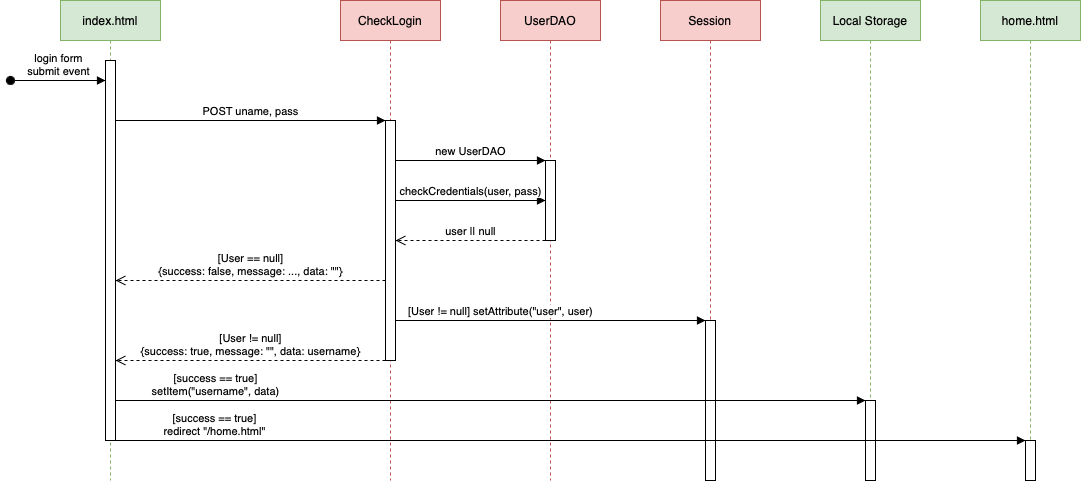

The diagram above was exported from draw.io. Its source (the exported page's mxGraphModel, read from the mxfile embedded in the PNG):
<mxGraphModel dx="1183" dy="696" grid="1" gridSize="10" guides="1" tooltips="1" connect="1" arrows="1" fold="1" page="1" pageScale="1" pageWidth="3300" pageHeight="4681" math="0" shadow="0">
  <root>
    <mxCell id="0" />
    <mxCell id="1" parent="0" />
    <mxCell id="lOO-fYxeCu80R0N9iPQb-1" value="CheckLogin" style="shape=umlLifeline;perimeter=lifelinePerimeter;whiteSpace=wrap;html=1;container=1;dropTarget=0;collapsible=0;recursiveResize=0;outlineConnect=0;portConstraint=eastwest;newEdgeStyle={&quot;edgeStyle&quot;:&quot;elbowEdgeStyle&quot;,&quot;elbow&quot;:&quot;vertical&quot;,&quot;curved&quot;:0,&quot;rounded&quot;:0};fillColor=#f8cecc;strokeColor=#b85450;" parent="1" vertex="1">
      <mxGeometry x="410" y="80" width="100" height="480" as="geometry" />
    </mxCell>
    <mxCell id="lOO-fYxeCu80R0N9iPQb-2" value="" style="html=1;points=[];perimeter=orthogonalPerimeter;outlineConnect=0;targetShapes=umlLifeline;portConstraint=eastwest;newEdgeStyle={&quot;edgeStyle&quot;:&quot;elbowEdgeStyle&quot;,&quot;elbow&quot;:&quot;vertical&quot;,&quot;curved&quot;:0,&quot;rounded&quot;:0};" parent="lOO-fYxeCu80R0N9iPQb-1" vertex="1">
      <mxGeometry x="45" y="120" width="10" height="240" as="geometry" />
    </mxCell>
    <mxCell id="lOO-fYxeCu80R0N9iPQb-5" value="UserDAO" style="shape=umlLifeline;perimeter=lifelinePerimeter;whiteSpace=wrap;html=1;container=1;dropTarget=0;collapsible=0;recursiveResize=0;outlineConnect=0;portConstraint=eastwest;newEdgeStyle={&quot;edgeStyle&quot;:&quot;elbowEdgeStyle&quot;,&quot;elbow&quot;:&quot;vertical&quot;,&quot;curved&quot;:0,&quot;rounded&quot;:0};fillColor=#f8cecc;strokeColor=#b85450;" parent="1" vertex="1">
      <mxGeometry x="570" y="80" width="100" height="480" as="geometry" />
    </mxCell>
    <mxCell id="lOO-fYxeCu80R0N9iPQb-10" value="" style="html=1;points=[];perimeter=orthogonalPerimeter;outlineConnect=0;targetShapes=umlLifeline;portConstraint=eastwest;newEdgeStyle={&quot;edgeStyle&quot;:&quot;elbowEdgeStyle&quot;,&quot;elbow&quot;:&quot;vertical&quot;,&quot;curved&quot;:0,&quot;rounded&quot;:0};" parent="lOO-fYxeCu80R0N9iPQb-5" vertex="1">
      <mxGeometry x="45" y="160" width="10" height="80" as="geometry" />
    </mxCell>
    <mxCell id="lOO-fYxeCu80R0N9iPQb-12" value="new UserDAO" style="html=1;verticalAlign=bottom;endArrow=block;edgeStyle=elbowEdgeStyle;elbow=vertical;curved=0;rounded=0;" parent="1" target="lOO-fYxeCu80R0N9iPQb-10" edge="1">
      <mxGeometry width="80" relative="1" as="geometry">
        <mxPoint x="465" y="240" as="sourcePoint" />
        <mxPoint x="610" y="250" as="targetPoint" />
        <Array as="points">
          <mxPoint x="500" y="240" />
          <mxPoint x="580" y="250" />
        </Array>
      </mxGeometry>
    </mxCell>
    <mxCell id="lOO-fYxeCu80R0N9iPQb-13" value="checkCredentials(user, pass)" style="html=1;verticalAlign=bottom;endArrow=block;edgeStyle=elbowEdgeStyle;elbow=vertical;curved=0;rounded=0;" parent="1" target="lOO-fYxeCu80R0N9iPQb-10" edge="1">
      <mxGeometry width="80" relative="1" as="geometry">
        <mxPoint x="465" y="280" as="sourcePoint" />
        <mxPoint x="570" y="260.1" as="targetPoint" />
        <Array as="points">
          <mxPoint x="590" y="280" />
          <mxPoint x="580" y="260" />
          <mxPoint x="620" y="260" />
        </Array>
      </mxGeometry>
    </mxCell>
    <mxCell id="lOO-fYxeCu80R0N9iPQb-14" value="user || null" style="html=1;verticalAlign=bottom;endArrow=open;dashed=1;endSize=8;edgeStyle=elbowEdgeStyle;elbow=vertical;curved=0;rounded=0;" parent="1" source="lOO-fYxeCu80R0N9iPQb-10" edge="1">
      <mxGeometry relative="1" as="geometry">
        <mxPoint x="590" y="280.1" as="sourcePoint" />
        <mxPoint x="465" y="319.9999999999999" as="targetPoint" />
        <Array as="points">
          <mxPoint x="590" y="320" />
          <mxPoint x="600" y="280" />
          <mxPoint x="580" y="330" />
        </Array>
      </mxGeometry>
    </mxCell>
    <mxCell id="lOO-fYxeCu80R0N9iPQb-19" value="Session" style="shape=umlLifeline;perimeter=lifelinePerimeter;whiteSpace=wrap;html=1;container=1;dropTarget=0;collapsible=0;recursiveResize=0;outlineConnect=0;portConstraint=eastwest;newEdgeStyle={&quot;edgeStyle&quot;:&quot;elbowEdgeStyle&quot;,&quot;elbow&quot;:&quot;vertical&quot;,&quot;curved&quot;:0,&quot;rounded&quot;:0};fillColor=#f8cecc;strokeColor=#b85450;" parent="1" vertex="1">
      <mxGeometry x="730" y="80" width="100" height="480" as="geometry" />
    </mxCell>
    <mxCell id="lOO-fYxeCu80R0N9iPQb-21" value="[User != null] setAttribute(&quot;user&quot;, user)" style="html=1;verticalAlign=bottom;endArrow=block;edgeStyle=elbowEdgeStyle;elbow=vertical;curved=0;rounded=0;" parent="1" target="lOO-fYxeCu80R0N9iPQb-20" edge="1">
      <mxGeometry x="-0.1714" width="80" relative="1" as="geometry">
        <mxPoint x="465" y="440" as="sourcePoint" />
        <mxPoint x="750" y="400" as="targetPoint" />
        <Array as="points">
          <mxPoint x="510" y="400" />
          <mxPoint x="1020" y="440" />
          <mxPoint x="870" y="400" />
        </Array>
        <mxPoint as="offset" />
      </mxGeometry>
    </mxCell>
    <mxCell id="RbfT4sR-iNCw7OF30SlS-1" value="index.html" style="shape=umlLifeline;perimeter=lifelinePerimeter;whiteSpace=wrap;html=1;container=1;dropTarget=0;collapsible=0;recursiveResize=0;outlineConnect=0;portConstraint=eastwest;newEdgeStyle={&quot;edgeStyle&quot;:&quot;elbowEdgeStyle&quot;,&quot;elbow&quot;:&quot;vertical&quot;,&quot;curved&quot;:0,&quot;rounded&quot;:0};fillColor=#d5e8d4;strokeColor=#82b366;" vertex="1" parent="1">
      <mxGeometry x="130" y="80" width="100" height="480" as="geometry" />
    </mxCell>
    <mxCell id="RbfT4sR-iNCw7OF30SlS-2" value="" style="html=1;points=[];perimeter=orthogonalPerimeter;outlineConnect=0;targetShapes=umlLifeline;portConstraint=eastwest;newEdgeStyle={&quot;edgeStyle&quot;:&quot;elbowEdgeStyle&quot;,&quot;elbow&quot;:&quot;vertical&quot;,&quot;curved&quot;:0,&quot;rounded&quot;:0};" vertex="1" parent="RbfT4sR-iNCw7OF30SlS-1">
      <mxGeometry x="45" y="60" width="10" height="380" as="geometry" />
    </mxCell>
    <mxCell id="RbfT4sR-iNCw7OF30SlS-3" value="login form&lt;br&gt;submit event" style="html=1;verticalAlign=bottom;startArrow=oval;startFill=1;endArrow=block;startSize=8;edgeStyle=elbowEdgeStyle;elbow=vertical;curved=0;rounded=0;" edge="1" parent="1" target="RbfT4sR-iNCw7OF30SlS-2">
      <mxGeometry width="60" relative="1" as="geometry">
        <mxPoint x="80" y="160" as="sourcePoint" />
        <mxPoint x="170" y="160" as="targetPoint" />
      </mxGeometry>
    </mxCell>
    <mxCell id="RbfT4sR-iNCw7OF30SlS-4" value="Local Storage" style="shape=umlLifeline;perimeter=lifelinePerimeter;whiteSpace=wrap;html=1;container=1;dropTarget=0;collapsible=0;recursiveResize=0;outlineConnect=0;portConstraint=eastwest;newEdgeStyle={&quot;edgeStyle&quot;:&quot;elbowEdgeStyle&quot;,&quot;elbow&quot;:&quot;vertical&quot;,&quot;curved&quot;:0,&quot;rounded&quot;:0};fillColor=#d5e8d4;strokeColor=#82b366;" vertex="1" parent="1">
      <mxGeometry x="890" y="80" width="100" height="480" as="geometry" />
    </mxCell>
    <mxCell id="RbfT4sR-iNCw7OF30SlS-5" value="" style="html=1;points=[];perimeter=orthogonalPerimeter;outlineConnect=0;targetShapes=umlLifeline;portConstraint=eastwest;newEdgeStyle={&quot;edgeStyle&quot;:&quot;elbowEdgeStyle&quot;,&quot;elbow&quot;:&quot;vertical&quot;,&quot;curved&quot;:0,&quot;rounded&quot;:0};" vertex="1" parent="RbfT4sR-iNCw7OF30SlS-4">
      <mxGeometry x="45" y="400" width="10" height="80" as="geometry" />
    </mxCell>
    <mxCell id="RbfT4sR-iNCw7OF30SlS-6" value="POST uname, pass" style="html=1;verticalAlign=bottom;endArrow=block;edgeStyle=elbowEdgeStyle;elbow=vertical;curved=0;rounded=0;" edge="1" parent="1" source="RbfT4sR-iNCw7OF30SlS-2" target="lOO-fYxeCu80R0N9iPQb-2">
      <mxGeometry width="80" relative="1" as="geometry">
        <mxPoint x="210" y="200" as="sourcePoint" />
        <mxPoint x="290" y="200" as="targetPoint" />
        <Array as="points">
          <mxPoint x="300" y="200" />
        </Array>
      </mxGeometry>
    </mxCell>
    <mxCell id="RbfT4sR-iNCw7OF30SlS-8" value="[User == null]&lt;br&gt;{success: false, message: ..., data: &quot;&quot;}" style="html=1;verticalAlign=bottom;endArrow=open;dashed=1;endSize=8;edgeStyle=elbowEdgeStyle;elbow=vertical;curved=0;rounded=0;" edge="1" parent="1" source="lOO-fYxeCu80R0N9iPQb-2" target="RbfT4sR-iNCw7OF30SlS-2">
      <mxGeometry relative="1" as="geometry">
        <mxPoint x="300" y="360" as="sourcePoint" />
        <mxPoint x="200" y="320" as="targetPoint" />
        <Array as="points">
          <mxPoint x="250" y="360" />
        </Array>
      </mxGeometry>
    </mxCell>
    <mxCell id="lOO-fYxeCu80R0N9iPQb-20" value="" style="html=1;points=[];perimeter=orthogonalPerimeter;outlineConnect=0;targetShapes=umlLifeline;portConstraint=eastwest;newEdgeStyle={&quot;edgeStyle&quot;:&quot;elbowEdgeStyle&quot;,&quot;elbow&quot;:&quot;vertical&quot;,&quot;curved&quot;:0,&quot;rounded&quot;:0};" parent="1" vertex="1">
      <mxGeometry x="775" y="400" width="10" height="160" as="geometry" />
    </mxCell>
    <mxCell id="RbfT4sR-iNCw7OF30SlS-10" value="[User != null]&lt;br&gt;{success: true, message: &quot;&quot;, data: username}" style="html=1;verticalAlign=bottom;endArrow=open;dashed=1;endSize=8;edgeStyle=elbowEdgeStyle;elbow=vertical;curved=0;rounded=0;" edge="1" parent="1" source="lOO-fYxeCu80R0N9iPQb-2" target="RbfT4sR-iNCw7OF30SlS-2">
      <mxGeometry relative="1" as="geometry">
        <mxPoint x="370" y="430" as="sourcePoint" />
        <mxPoint x="180" y="430" as="targetPoint" />
        <Array as="points">
          <mxPoint x="210" y="440" />
          <mxPoint x="245" y="430" />
        </Array>
      </mxGeometry>
    </mxCell>
    <mxCell id="RbfT4sR-iNCw7OF30SlS-11" value="[success == true]&lt;br&gt;setItem(&quot;username&quot;, data)" style="html=1;verticalAlign=bottom;endArrow=block;edgeStyle=elbowEdgeStyle;elbow=vertical;curved=0;rounded=0;" edge="1" parent="1" source="RbfT4sR-iNCw7OF30SlS-2" target="RbfT4sR-iNCw7OF30SlS-5">
      <mxGeometry x="-0.7324" width="80" relative="1" as="geometry">
        <mxPoint x="260" y="479.5" as="sourcePoint" />
        <mxPoint x="340" y="479.5" as="targetPoint" />
        <Array as="points">
          <mxPoint x="330" y="480" />
        </Array>
        <mxPoint as="offset" />
      </mxGeometry>
    </mxCell>
    <mxCell id="RbfT4sR-iNCw7OF30SlS-12" value="[success == true]&lt;br&gt;redirect &quot;/home.html&quot;" style="html=1;verticalAlign=bottom;endArrow=block;edgeStyle=elbowEdgeStyle;elbow=vertical;curved=0;rounded=0;" edge="1" parent="1" source="RbfT4sR-iNCw7OF30SlS-2" target="RbfT4sR-iNCw7OF30SlS-14">
      <mxGeometry x="-0.7816" width="80" relative="1" as="geometry">
        <mxPoint x="300" y="520" as="sourcePoint" />
        <mxPoint x="1000" y="520" as="targetPoint" />
        <Array as="points">
          <mxPoint x="1030" y="520" />
        </Array>
        <mxPoint as="offset" />
      </mxGeometry>
    </mxCell>
    <mxCell id="RbfT4sR-iNCw7OF30SlS-13" value="home.html" style="shape=umlLifeline;perimeter=lifelinePerimeter;whiteSpace=wrap;html=1;container=1;dropTarget=0;collapsible=0;recursiveResize=0;outlineConnect=0;portConstraint=eastwest;newEdgeStyle={&quot;edgeStyle&quot;:&quot;elbowEdgeStyle&quot;,&quot;elbow&quot;:&quot;vertical&quot;,&quot;curved&quot;:0,&quot;rounded&quot;:0};fillColor=#d5e8d4;strokeColor=#82b366;" vertex="1" parent="1">
      <mxGeometry x="1050" y="80" width="100" height="480" as="geometry" />
    </mxCell>
    <mxCell id="RbfT4sR-iNCw7OF30SlS-14" value="" style="html=1;points=[];perimeter=orthogonalPerimeter;outlineConnect=0;targetShapes=umlLifeline;portConstraint=eastwest;newEdgeStyle={&quot;edgeStyle&quot;:&quot;elbowEdgeStyle&quot;,&quot;elbow&quot;:&quot;vertical&quot;,&quot;curved&quot;:0,&quot;rounded&quot;:0};" vertex="1" parent="RbfT4sR-iNCw7OF30SlS-13">
      <mxGeometry x="45" y="440" width="10" height="40" as="geometry" />
    </mxCell>
  </root>
</mxGraphModel>